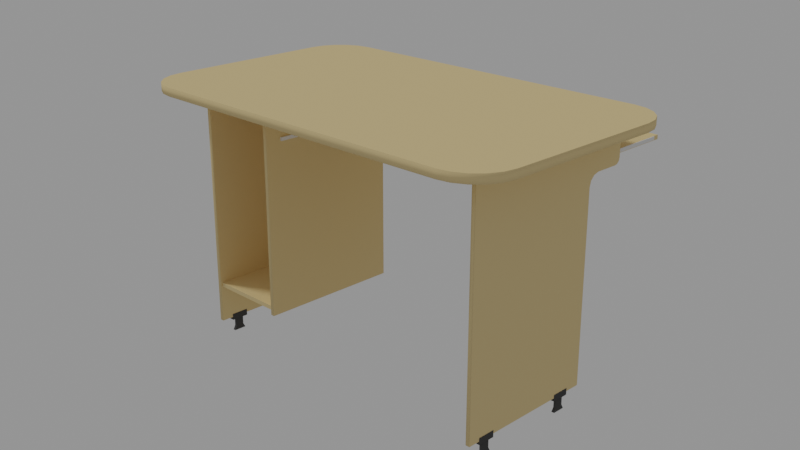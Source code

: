 # Source: desk.blend  (saved by Blender 3.4.6; exported with 4.5.12 LTS)
import bpy
from mathutils import Matrix  # noqa: F401  (used for matrix-valued properties, if any)

bpy.ops.wm.read_factory_settings(use_empty=True)
scene = bpy.context.scene
scene.name = 'Scene'

# ---- collections
col_collection = bpy.data.collections.new('Collection'); scene.collection.children.link(col_collection)

# ---- materials (node trees are filled in below, after node groups)
mat_porte_clavier = bpy.data.materials.new('Porte_Clavier')
mat_porte_clavier.use_transparent_shadow = False
mat_porte_clavier.diffuse_color = (0.7991, 0.7991, 0.7991, 1.0)
mat_porte_clavier.roughness = 1.0
mat_porte_clavier.specular_intensity = 0.0
mat_bureau_pied = bpy.data.materials.new('Bureau_pied')
mat_bureau_pied.use_transparent_shadow = False
mat_bureau_pied.diffuse_color = (0.07227, 0.07227, 0.07227, 1.0)
mat_bureau_pied.roughness = 1.0
mat_bureau_pied.specular_intensity = 0.0
mat_bureau = bpy.data.materials.new('Bureau')
mat_bureau.use_transparent_shadow = False
mat_bureau.diffuse_color = (0.7991, 0.6074, 0.3057, 1.0)
mat_bureau.roughness = 1.0
mat_bureau.specular_intensity = 0.0

# ---- material node trees

# ---- world
world_world = bpy.data.worlds.new('World'); scene.world = world_world
world_world.color = (0.2789, 0.2789, 0.2789)
world_world.use_sun_shadow = False
world_world.sun_shadow_jitter_overblur = 0.0

# ---- cameras
cam_camera = bpy.data.cameras.new('Camera')
cam_camera.clip_end = 100.0
cam_camera.ortho_scale = 7.314

# ---- lights
light_light = bpy.data.lights.new('Light', 'SUN')
light_light.transmission_factor = 0.0
light_light.angle = 0.1993
light_light.energy = 1.0
light_light.shadow_soft_size = 0.1
light_light.shadow_cascade_max_distance = 1000.0

# ---- meshes
me_cube_001 = bpy.data.meshes.new('Cube.001')
me_cube_001.from_pydata([(-1.0, -1.0, -1.0), (-1.0, -1.0, 1.0), (-1.0, 1.0, -1.0), (-1.0, 1.0, 1.0), (1.0, -1.0, -1.0), (1.0, -1.0, 1.0), (1.0, 1.0, -1.0), (1.0, 1.0, 1.0), (200.0, -1.01, -1.0), (200.0, -1.01, 1.0), (-7.629e-06, -1.01, -1.0), (-7.629e-06, -1.01, 1.0), (200.0, -0.99, -1.0), (200.0, -0.99, 1.0), (-7.629e-06, -0.99, -1.0), (-7.629e-06, -0.99, 1.0), (200.0, 1.0, -1.01), (200.0, -1.0, -1.01), (-1.526e-05, 1.0, -1.01), (0.0, -1.0, -1.01), (200.0, 1.0, -0.99), (200.0, -1.0, -0.99), (-1.526e-05, 1.0, -0.99), (0.0, -1.0, -0.99), (201.0, 1.0, 1.0), (201.0, -1.0, 1.0), (201.0, 1.0, -1.0), (201.0, -1.0, -1.0), (199.0, 1.0, 1.0), (199.0, -1.0, 1.0), (199.0, 1.0, -1.0), (199.0, -1.0, -1.0)], [], [(0, 1, 3, 2), (2, 3, 7, 6), (6, 7, 5, 4), (4, 5, 1, 0), (2, 6, 4, 0), (7, 3, 1, 5), (8, 9, 11, 10), (10, 11, 15, 14), (14, 15, 13, 12), (12, 13, 9, 8), (10, 14, 12, 8), (15, 11, 9, 13), (16, 17, 19, 18), (18, 19, 23, 22), (22, 23, 21, 20), (20, 21, 17, 16), (18, 22, 20, 16), (23, 19, 17, 21), (24, 25, 27, 26), (26, 27, 31, 30), (30, 31, 29, 28), (28, 29, 25, 24), (26, 30, 28, 24), (31, 27, 25, 29)])
_uv = me_cube_001.uv_layers.new(name='UVMap')
_uv.uv.foreach_set('vector', [0.375, 0.0, 0.625, 0.0, 0.625, 0.25, 0.375, 0.25, 0.375, 0.25, 0.625, 0.25, 0.625, 0.5, 0.375, 0.5, 0.375, 0.5, 0.625, 0.5, 0.625, 0.75, 0.375, 0.75, 0.375, 0.75, 0.625, 0.75, 0.625, 1.0, 0.375, 1.0, 0.125, 0.5, 0.375, 0.5, 0.375, 0.75, 0.125, 0.75, 0.625, 0.5, 0.875, 0.5, 0.875, 0.75, 0.625, 0.75, 0.375, 0.0, 0.625, 0.0, 0.625, 0.25, 0.375, 0.25, 0.375, 0.25, 0.625, 0.25, 0.625, 0.5, 0.375, 0.5, 0.375, 0.5, 0.625, 0.5, 0.625, 0.75, 0.375, 0.75, 0.375, 0.75, 0.625, 0.75, 0.625, 1.0, 0.375, 1.0, 0.125, 0.5, 0.375, 0.5, 0.375, 0.75, 0.125, 0.75, 0.625, 0.5, 0.875, 0.5, 0.875, 0.75, 0.625, 0.75, 0.375, 0.0, 0.625, 0.0, 0.625, 0.25, 0.375, 0.25, 0.375, 0.25, 0.625, 0.25, 0.625, 0.5, 0.375, 0.5, 0.375, 0.5, 0.625, 0.5, 0.625, 0.75, 0.375, 0.75, 0.375, 0.75, 0.625, 0.75, 0.625, 1.0, 0.375, 1.0, 0.125, 0.5, 0.375, 0.5, 0.375, 0.75, 0.125, 0.75, 0.625, 0.5, 0.875, 0.5, 0.875, 0.75, 0.625, 0.75, 0.375, 0.0, 0.625, 0.0, 0.625, 0.25, 0.375, 0.25, 0.375, 0.25, 0.625, 0.25, 0.625, 0.5, 0.375, 0.5, 0.375, 0.5, 0.625, 0.5, 0.625, 0.75, 0.375, 0.75, 0.375, 0.75, 0.625, 0.75, 0.625, 1.0, 0.375, 1.0, 0.125, 0.5, 0.375, 0.5, 0.375, 0.75, 0.125, 0.75, 0.625, 0.5, 0.875, 0.5, 0.875, 0.75, 0.625, 0.75])
me_cube_001.update()
me_bureau = bpy.data.meshes.new('Bureau')
me_bureau.from_pydata([(0.8184, 1.5, 2.644), (0.8184, 1.5, 2.684), (0.8184, -0.5, 2.644), (0.8184, -0.5, 2.684), (0.7757, 1.5, 2.644), (0.7757, 1.5, 2.684), (0.7757, -0.5, 2.644), (0.7757, -0.5, 2.684), (-2.13, 1.5, 2.644), (-2.13, 1.5, 2.684), (-2.13, -0.5, 2.644), (-2.13, -0.5, 2.684), (-2.173, 1.5, 2.644), (-2.173, 1.5, 2.684), (-2.173, -0.5, 2.644), (-2.173, -0.5, 2.684), (1.853, 0.3501, 0.1545), (1.853, 0.3501, 0.2317), (1.853, 0.1379, 0.1545), (1.853, 0.1379, 0.2317), (1.794, 0.3501, 0.1545), (1.794, 0.3501, 0.2317), (1.794, 0.1379, 0.1545), (1.794, 0.1379, 0.2317), (1.838, 0.1922, 0.1545), (1.838, 0.2959, 0.1545), (1.809, 0.1922, 0.1545), (1.809, 0.2959, 0.1545), (1.838, 0.1922, 0.05276), (1.838, 0.2959, 0.05276), (1.809, 0.1922, 0.05276), (1.809, 0.2959, 0.05276), (1.842, 0.1671, -0.0005112), (1.842, 0.321, -0.0005112), (1.805, 0.1671, -0.0005112), (1.805, 0.321, -0.0005112), (-2.677, -0.2973, 3.077), (-2.177, -0.7973, 3.077), (-2.652, -0.4518, 3.077), (-2.581, -0.5912, 3.077), (-2.47, -0.7018, 3.077), (-2.331, -0.7728, 3.077), (-2.177, -0.7973, 3.177), (-2.677, -0.2973, 3.177), (-2.331, -0.7728, 3.177), (-2.47, -0.7018, 3.177), (-2.581, -0.5912, 3.177), (-2.652, -0.4518, 3.177), (-2.177, 2.203, 3.077), (-2.677, 1.703, 3.077), (-2.331, 2.178, 3.077), (-2.47, 2.107, 3.077), (-2.581, 1.997, 3.077), (-2.652, 1.857, 3.077), (-2.677, 1.703, 3.177), (-2.177, 2.203, 3.177), (-2.652, 1.857, 3.177), (-2.581, 1.997, 3.177), (-2.47, 2.107, 3.177), (-2.331, 2.178, 3.177), (1.823, -0.7973, 3.077), (2.323, -0.2973, 3.077), (1.978, -0.7728, 3.077), (2.117, -0.7018, 3.077), (2.228, -0.5912, 3.077), (2.299, -0.4518, 3.077), (2.323, -0.2973, 3.177), (1.823, -0.7973, 3.177), (2.299, -0.4518, 3.177), (2.228, -0.5912, 3.177), (2.117, -0.7018, 3.177), (1.978, -0.7728, 3.177), (2.323, 1.703, 3.077), (1.823, 2.203, 3.077), (2.299, 1.857, 3.077), (2.228, 1.997, 3.077), (2.117, 2.107, 3.077), (1.978, 2.178, 3.077), (1.823, 2.203, 3.177), (2.323, 1.703, 3.177), (1.978, 2.178, 3.177), (2.117, 2.107, 3.177), (2.228, 1.997, 3.177), (2.299, 1.857, 3.177), (1.848, 1.694, 0.1928), (1.848, 1.694, 2.593), (1.848, -0.05622, 0.1928), (1.798, 1.694, 0.1928), (1.798, 1.694, 2.593), (1.798, -0.05622, 0.1928), (1.848, 1.694, 3.093), (1.848, -0.05622, 3.093), (1.798, -0.05622, 3.093), (1.798, 1.694, 3.093), (1.848, -0.5562, 3.093), (1.798, -0.5562, 3.093), (1.848, -0.1933, 2.593), (1.848, -0.05622, 2.456), (1.848, 0.08082, 2.593), (1.848, -0.05622, 2.73), (1.848, -0.1247, 2.574), (1.848, -0.07458, 2.524), (1.798, -0.05622, 2.456), (1.798, -0.1933, 2.593), (1.798, -0.05622, 2.73), (1.798, 0.08082, 2.593), (1.798, -0.07458, 2.524), (1.798, -0.1247, 2.574), (1.848, -0.5562, 2.665), (1.848, -0.4844, 2.593), (1.848, -0.5466, 2.629), (1.848, -0.5203, 2.602), (1.798, -0.4844, 2.593), (1.798, -0.5562, 2.665), (1.798, -0.5203, 2.602), (1.798, -0.5466, 2.629), (0.8484, 1.694, 0.5928), (0.8484, 1.694, 2.593), (0.8484, -0.05622, 0.5928), (0.7984, 1.694, 0.5928), (0.7984, 1.694, 2.593), (0.7984, -0.05622, 0.5928), (0.8484, 1.694, 3.093), (0.8484, -0.05622, 3.093), (0.7984, -0.05622, 3.093), (0.7984, 1.694, 3.093), (0.8484, -0.5562, 3.093), (0.7984, -0.5562, 3.093), (0.8484, -0.1933, 2.593), (0.8484, -0.05622, 2.456), (0.8484, 0.08082, 2.593), (0.8484, -0.05622, 2.73), (0.8484, -0.1247, 2.574), (0.8484, -0.07458, 2.524), (0.7984, -0.05622, 2.456), (0.7984, -0.1933, 2.593), (0.7984, -0.05622, 2.73), (0.7984, 0.08082, 2.593), (0.7984, -0.07458, 2.524), (0.7984, -0.1247, 2.574), (0.8484, -0.5562, 2.665), (0.8484, -0.4844, 2.593), (0.8484, -0.5466, 2.629), (0.8484, -0.5203, 2.602), (0.7984, -0.4844, 2.593), (0.7984, -0.5562, 2.665), (0.7984, -0.5203, 2.602), (0.7984, -0.5466, 2.629), (1.838, 1.673, 0.6414), (1.838, 1.673, 0.6914), (1.838, -0.02712, 0.6414), (1.838, -0.02712, 0.6914), (0.8089, 1.673, 0.6414), (0.8089, 1.673, 0.6914), (0.8089, -0.02712, 0.6414), (0.8089, -0.02712, 0.6914), (-2.152, 1.694, 0.1928), (-2.152, 1.694, 2.593), (-2.152, -0.05622, 0.1928), (-2.202, 1.694, 0.1928), (-2.202, 1.694, 2.593), (-2.202, -0.05622, 0.1928), (-2.152, 1.694, 3.093), (-2.152, -0.05622, 3.093), (-2.202, -0.05622, 3.093), (-2.202, 1.694, 3.093), (-2.152, -0.5562, 3.093), (-2.202, -0.5562, 3.093), (-2.152, -0.1933, 2.593), (-2.152, -0.05622, 2.456), (-2.152, 0.08082, 2.593), (-2.152, -0.05622, 2.73), (-2.152, -0.1247, 2.574), (-2.152, -0.07458, 2.524), (-2.202, -0.05622, 2.456), (-2.202, -0.1933, 2.593), (-2.202, -0.05622, 2.73), (-2.202, 0.08082, 2.593), (-2.202, -0.07458, 2.524), (-2.202, -0.1247, 2.574), (-2.152, -0.5562, 2.665), (-2.152, -0.4844, 2.593), (-2.152, -0.5466, 2.629), (-2.152, -0.5203, 2.602), (-2.202, -0.4844, 2.593), (-2.202, -0.5562, 2.665), (-2.202, -0.5203, 2.602), (-2.202, -0.5466, 2.629), (1.853, 1.55, 0.1545), (1.853, 1.55, 0.2317), (1.853, 1.338, 0.1545), (1.853, 1.338, 0.2317), (1.794, 1.55, 0.1545), (1.794, 1.55, 0.2317), (1.794, 1.338, 0.1545), (1.794, 1.338, 0.2317), (1.838, 1.392, 0.1545), (1.838, 1.496, 0.1545), (1.809, 1.392, 0.1545), (1.809, 1.496, 0.1545), (1.838, 1.392, 0.05276), (1.838, 1.496, 0.05276), (1.809, 1.392, 0.05276), (1.809, 1.496, 0.05276), (1.842, 1.367, -0.0005112), (1.842, 1.521, -0.0005112), (1.805, 1.367, -0.0005112), (1.805, 1.521, -0.0005112), (-2.147, 0.3501, 0.1545), (-2.147, 0.3501, 0.2317), (-2.147, 0.1379, 0.1545), (-2.147, 0.1379, 0.2317), (-2.206, 0.3501, 0.1545), (-2.206, 0.3501, 0.2317), (-2.206, 0.1379, 0.1545), (-2.206, 0.1379, 0.2317), (-2.162, 0.1922, 0.1545), (-2.162, 0.2959, 0.1545), (-2.191, 0.1922, 0.1545), (-2.191, 0.2959, 0.1545), (-2.162, 0.1922, 0.05276), (-2.162, 0.2959, 0.05276), (-2.191, 0.1922, 0.05276), (-2.191, 0.2959, 0.05276), (-2.158, 0.1671, -0.0005112), (-2.158, 0.321, -0.0005112), (-2.195, 0.1671, -0.0005112), (-2.195, 0.321, -0.0005112), (-2.147, 1.55, 0.1545), (-2.147, 1.55, 0.2317), (-2.147, 1.338, 0.1545), (-2.147, 1.338, 0.2317), (-2.206, 1.55, 0.1545), (-2.206, 1.55, 0.2317), (-2.206, 1.338, 0.1545), (-2.206, 1.338, 0.2317), (-2.162, 1.392, 0.1545), (-2.162, 1.496, 0.1545), (-2.191, 1.392, 0.1545), (-2.191, 1.496, 0.1545), (-2.162, 1.392, 0.05276), (-2.162, 1.496, 0.05276), (-2.191, 1.392, 0.05276), (-2.191, 1.496, 0.05276), (-2.158, 1.367, -0.0005112), (-2.158, 1.521, -0.0005112), (-2.195, 1.367, -0.0005112), (-2.195, 1.521, -0.0005112), (0.7816, 0.3819, 2.676), (0.7816, 0.3819, 2.726), (0.7816, -1.363, 2.676), (0.7816, -1.363, 2.726), (-2.135, 0.3819, 2.676), (-2.135, 0.3819, 2.726), (-2.135, -1.363, 2.676), (-2.135, -1.363, 2.726), (0.7942, 0.2324, 2.685), (0.7942, 0.2324, 2.725), (0.7942, -1.283, 2.685), (0.7942, -1.283, 2.725), (0.7735, 0.2324, 2.685), (0.7735, 0.2324, 2.725), (0.7735, -1.283, 2.685), (0.7735, -1.283, 2.725), (-2.124, 0.2324, 2.685), (-2.124, 0.2324, 2.725), (-2.124, -1.283, 2.685), (-2.124, -1.283, 2.725), (-2.144, 0.2324, 2.685), (-2.144, 0.2324, 2.725), (-2.144, -1.283, 2.685), (-2.144, -1.283, 2.725)], [], [(0, 1, 3, 2), (2, 3, 7, 6), (6, 7, 5, 4), (4, 5, 1, 0), (2, 6, 4, 0), (7, 3, 1, 5), (8, 9, 11, 10), (10, 11, 15, 14), (14, 15, 13, 12), (12, 13, 9, 8), (10, 14, 12, 8), (15, 11, 9, 13), (16, 17, 19, 18), (18, 19, 23, 22), (22, 23, 21, 20), (20, 21, 17, 16), (18, 22, 26, 24), (23, 19, 17, 21), (27, 25, 29, 31), (16, 18, 24, 25), (22, 20, 27, 26), (20, 16, 25, 27), (31, 29, 33, 35), (24, 26, 30, 28), (26, 27, 31, 30), (25, 24, 28, 29), (32, 34, 35, 33), (28, 30, 34, 32), (30, 31, 35, 34), (29, 28, 32, 33), (66, 68, 69, 70, 71, 67, 42, 44, 45, 46, 47, 43, 54, 56, 57, 58, 59, 55, 78, 80, 81, 82, 83, 79), (79, 72, 61, 66), (55, 48, 73, 78), (36, 38, 39, 40, 41, 37, 60, 62, 63, 64, 65, 61, 72, 74, 75, 76, 77, 73, 48, 50, 51, 52, 53, 49), (43, 36, 49, 54), (36, 43, 47, 38), (38, 47, 46, 39), (39, 46, 45, 40), (40, 45, 44, 41), (41, 44, 42, 37), (78, 73, 77, 80), (80, 77, 76, 81), (81, 76, 75, 82), (82, 75, 74, 83), (83, 74, 72, 79), (48, 55, 59, 50), (50, 59, 58, 51), (51, 58, 57, 52), (52, 57, 56, 53), (53, 56, 54, 49), (60, 67, 71, 62), (62, 71, 70, 63), (63, 70, 69, 64), (64, 69, 68, 65), (65, 68, 66, 61), (67, 60, 37, 42), (86, 97, 102, 89), (92, 104, 103, 112, 114, 115, 113, 95), (88, 105, 104, 92, 93), (87, 88, 85, 84), (86, 89, 87, 84), (92, 91, 90, 93), (84, 85, 98, 97, 86), (85, 88, 93, 90), (89, 102, 105, 88, 87), (96, 99, 91, 94, 108, 110, 111, 109), (113, 108, 94, 95), (91, 92, 95, 94), (96, 100, 101, 97, 98, 99), (102, 106, 107, 103, 104, 105), (96, 103, 107, 100), (100, 107, 106, 101), (101, 106, 102, 97), (99, 98, 85, 90, 91), (108, 113, 115, 110), (110, 115, 114, 111), (111, 114, 112, 109), (103, 96, 109, 112), (118, 129, 134, 121), (124, 136, 135, 144, 146, 147, 145, 127), (120, 137, 136, 124, 125), (119, 120, 117, 116), (118, 121, 119, 116), (124, 123, 122, 125), (116, 117, 130, 129, 118), (117, 120, 125, 122), (121, 134, 137, 120, 119), (128, 131, 123, 126, 140, 142, 143, 141), (145, 140, 126, 127), (123, 124, 127, 126), (128, 132, 133, 129, 130, 131), (134, 138, 139, 135, 136, 137), (128, 135, 139, 132), (132, 139, 138, 133), (133, 138, 134, 129), (131, 130, 117, 122, 123), (140, 145, 147, 142), (142, 147, 146, 143), (143, 146, 144, 141), (135, 128, 141, 144), (148, 149, 151, 150), (150, 151, 155, 154), (154, 155, 153, 152), (152, 153, 149, 148), (150, 154, 152, 148), (155, 151, 149, 153), (158, 169, 174, 161), (164, 176, 175, 184, 186, 187, 185, 167), (160, 177, 176, 164, 165), (159, 160, 157, 156), (158, 161, 159, 156), (164, 163, 162, 165), (156, 157, 170, 169, 158), (157, 160, 165, 162), (161, 174, 177, 160, 159), (168, 171, 163, 166, 180, 182, 183, 181), (185, 180, 166, 167), (163, 164, 167, 166), (168, 172, 173, 169, 170, 171), (174, 178, 179, 175, 176, 177), (168, 175, 179, 172), (172, 179, 178, 173), (173, 178, 174, 169), (171, 170, 157, 162, 163), (180, 185, 187, 182), (182, 187, 186, 183), (183, 186, 184, 181), (175, 168, 181, 184), (188, 189, 191, 190), (190, 191, 195, 194), (194, 195, 193, 192), (192, 193, 189, 188), (190, 194, 198, 196), (195, 191, 189, 193), (199, 197, 201, 203), (188, 190, 196, 197), (194, 192, 199, 198), (192, 188, 197, 199), (203, 201, 205, 207), (196, 198, 202, 200), (198, 199, 203, 202), (197, 196, 200, 201), (204, 206, 207, 205), (200, 202, 206, 204), (202, 203, 207, 206), (201, 200, 204, 205), (208, 209, 211, 210), (210, 211, 215, 214), (214, 215, 213, 212), (212, 213, 209, 208), (210, 214, 218, 216), (215, 211, 209, 213), (219, 217, 221, 223), (208, 210, 216, 217), (214, 212, 219, 218), (212, 208, 217, 219), (223, 221, 225, 227), (216, 218, 222, 220), (218, 219, 223, 222), (217, 216, 220, 221), (224, 226, 227, 225), (220, 222, 226, 224), (222, 223, 227, 226), (221, 220, 224, 225), (228, 229, 231, 230), (230, 231, 235, 234), (234, 235, 233, 232), (232, 233, 229, 228), (230, 234, 238, 236), (235, 231, 229, 233), (239, 237, 241, 243), (228, 230, 236, 237), (234, 232, 239, 238), (232, 228, 237, 239), (243, 241, 245, 247), (236, 238, 242, 240), (238, 239, 243, 242), (237, 236, 240, 241), (244, 246, 247, 245), (240, 242, 246, 244), (242, 243, 247, 246), (241, 240, 244, 245), (248, 249, 251, 250), (250, 251, 255, 254), (254, 255, 253, 252), (252, 253, 249, 248), (250, 254, 252, 248), (255, 251, 249, 253), (256, 257, 259, 258), (258, 259, 263, 262), (262, 263, 261, 260), (260, 261, 257, 256), (258, 262, 260, 256), (263, 259, 257, 261), (264, 265, 267, 266), (266, 267, 271, 270), (270, 271, 269, 268), (268, 269, 265, 264), (266, 270, 268, 264), (271, 267, 265, 269)])
me_bureau.polygons.foreach_set('use_smooth', [0, 0, 0, 0, 0, 0, 0, 0, 0, 0, 0, 0, 0, 0, 0, 0, 0, 0, 0, 0, 0, 0, 0, 0, 0, 0, 0, 0, 0, 0, 0, 1, 1, 0, 1, 1, 1, 1, 1, 1, 1, 1, 1, 1, 1, 1, 1, 1, 1, 1, 1, 1, 1, 1, 1, 1, 1, 0, 0, 1, 1, 1, 0, 1, 0, 0, 1, 1, 0, 0, 1, 1, 1, 0, 1, 1, 1, 1, 1, 0, 0, 1, 1, 1, 0, 1, 0, 0, 1, 1, 0, 0, 1, 1, 1, 0, 1, 1, 1, 1, 0, 0, 0, 0, 0, 0, 1, 0, 0, 1, 1, 1, 0, 1, 0, 0, 1, 1, 0, 0, 1, 1, 1, 0, 1, 1, 1, 1, 0, 0, 0, 0, 0, 0, 0, 0, 0, 0, 0, 0, 0, 0, 0, 0, 0, 0, 0, 0, 0, 0, 0, 0, 0, 0, 0, 0, 0, 0, 0, 0, 0, 0, 0, 0, 0, 0, 0, 0, 0, 0, 0, 0, 0, 0, 0, 0, 0, 0, 0, 0, 0, 0, 0, 0, 0, 0, 0, 0, 0, 0, 0, 0, 0, 0, 0, 0, 0, 0, 0, 0])
me_bureau.polygons.foreach_set('material_index', [0, 0, 0, 0, 0, 0, 0, 0, 0, 0, 0, 0, 1, 1, 1, 1, 1, 1, 1, 1, 1, 1, 1, 1, 1, 1, 1, 1, 1, 1, 2, 2, 2, 2, 2, 2, 2, 2, 2, 2, 2, 2, 2, 2, 2, 2, 2, 2, 2, 2, 2, 2, 2, 2, 2, 2, 2, 2, 2, 2, 2, 2, 2, 2, 2, 2, 2, 2, 2, 2, 2, 2, 2, 2, 2, 2, 2, 2, 2, 2, 2, 2, 2, 2, 2, 2, 2, 2, 2, 2, 2, 2, 2, 2, 2, 2, 2, 2, 2, 2, 2, 2, 2, 2, 2, 2, 2, 2, 2, 2, 2, 2, 2, 2, 2, 2, 2, 2, 2, 2, 2, 2, 2, 2, 2, 2, 2, 2, 1, 1, 1, 1, 1, 1, 1, 1, 1, 1, 1, 1, 1, 1, 1, 1, 1, 1, 1, 1, 1, 1, 1, 1, 1, 1, 1, 1, 1, 1, 1, 1, 1, 1, 1, 1, 1, 1, 1, 1, 1, 1, 1, 1, 1, 1, 1, 1, 1, 1, 1, 1, 1, 1, 2, 2, 2, 2, 2, 2, 0, 0, 0, 0, 0, 0, 0, 0, 0, 0, 0, 0])
_uv = me_bureau.uv_layers.new(name='UVMap')
_uv.uv.foreach_set('vector', [0.375, 0.0, 0.625, 0.0, 0.625, 0.25, 0.375, 0.25, 0.375, 0.25, 0.625, 0.25, 0.625, 0.5, 0.375, 0.5, 0.375, 0.5, 0.625, 0.5, 0.625, 0.75, 0.375, 0.75, 0.375, 0.75, 0.625, 0.75, 0.625, 1.0, 0.375, 1.0, 0.125, 0.5, 0.375, 0.5, 0.375, 0.75, 0.125, 0.75, 0.625, 0.5, 0.875, 0.5, 0.875, 0.75, 0.625, 0.75, 0.375, 0.0, 0.625, 0.0, 0.625, 0.25, 0.375, 0.25, 0.375, 0.25, 0.625, 0.25, 0.625, 0.5, 0.375, 0.5, 0.375, 0.5, 0.625, 0.5, 0.625, 0.75, 0.375, 0.75, 0.375, 0.75, 0.625, 0.75, 0.625, 1.0, 0.375, 1.0, 0.125, 0.5, 0.375, 0.5, 0.375, 0.75, 0.125, 0.75, 0.625, 0.5, 0.875, 0.5, 0.875, 0.75, 0.625, 0.75, 0.375, 0.0, 0.625, 0.0, 0.625, 0.25, 0.375, 0.25, 0.375, 0.25, 0.625, 0.25, 0.625, 0.5, 0.375, 0.5, 0.375, 0.5, 0.625, 0.5, 0.625, 0.75, 0.375, 0.75, 0.375, 0.75, 0.625, 0.75, 0.625, 1.0, 0.375, 1.0, 0.375, 0.25, 0.375, 0.5, 0.375, 0.5, 0.375, 0.25, 0.625, 0.5, 0.875, 0.5, 0.875, 0.75, 0.625, 0.75, 0.375, 0.75, 0.375, 1.0, 0.375, 1.0, 0.375, 0.75, 0.375, 0.0, 0.375, 0.25, 0.375, 0.25, 0.375, 0.0, 0.375, 0.5, 0.375, 0.75, 0.375, 0.75, 0.375, 0.5, 0.375, 0.75, 0.375, 1.0, 0.375, 1.0, 0.375, 0.75, 0.375, 0.75, 0.375, 1.0, 0.375, 1.0, 0.375, 0.75, 0.375, 0.25, 0.375, 0.5, 0.375, 0.5, 0.375, 0.25, 0.375, 0.5, 0.375, 0.75, 0.375, 0.75, 0.375, 0.5, 0.375, 0.0, 0.375, 0.25, 0.375, 0.25, 0.375, 0.0, 0.125, 0.5, 0.375, 0.5, 0.375, 0.75, 0.125, 0.75, 0.375, 0.25, 0.375, 0.5, 0.375, 0.5, 0.375, 0.25, 0.375, 0.5, 0.375, 0.75, 0.375, 0.75, 0.375, 0.5, 0.375, 0.0, 0.375, 0.25, 0.375, 0.25, 0.375, 0.0, 0.125, 0.5417, 0.1262, 0.5288, 0.1298, 0.5172, 0.1353, 0.508, 0.1423, 0.502, 0.15, 0.5, 0.35, 0.5, 0.3577, 0.502, 0.3647, 0.508, 0.3702, 0.5172, 0.3738, 0.5288, 0.375, 0.5417, 0.375, 0.7083, 0.3738, 0.7212, 0.3702, 0.7328, 0.3647, 0.742, 0.3577, 0.748, 0.35, 0.75, 0.15, 0.75, 0.1423, 0.748, 0.1353, 0.742, 0.1298, 0.7328, 0.1262, 0.7212, 0.125, 0.7083, 0.375, 0.04167, 0.625, 0.04167, 0.625, 0.2083, 0.375, 0.2083, 0.375, 0.775, 0.625, 0.775, 0.625, 0.975, 0.375, 0.975, 0.625, 0.5417, 0.6262, 0.5288, 0.6298, 0.5172, 0.6353, 0.508, 0.6423, 0.502, 0.65, 0.5, 0.85, 0.5, 0.8577, 0.502, 0.8647, 0.508, 0.8702, 0.5172, 0.8738, 0.5288, 0.875, 0.5417, 0.875, 0.7083, 0.8738, 0.7212, 0.8702, 0.7328, 0.8647, 0.742, 0.8577, 0.748, 0.85, 0.75, 0.65, 0.75, 0.6423, 0.748, 0.6353, 0.742, 0.6298, 0.7328, 0.6262, 0.7212, 0.625, 0.7083, 0.375, 0.5417, 0.625, 0.5417, 0.625, 0.7083, 0.375, 0.7083, 0.625, 0.5417, 0.375, 0.5417, 0.375, 0.5288, 0.625, 0.5288, 0.625, 0.5288, 0.375, 0.5288, 0.375, 0.5172, 0.625, 0.5172, 0.625, 0.5172, 0.375, 0.5172, 0.375, 0.4897, 0.625, 0.4897, 0.625, 0.4897, 0.375, 0.4897, 0.375, 0.4827, 0.625, 0.4827, 0.625, 0.4827, 0.375, 0.4827, 0.375, 0.475, 0.625, 0.475, 0.375, 0.975, 0.625, 0.975, 0.625, 0.9827, 0.375, 0.9827, 0.375, 0.9827, 0.625, 0.9827, 0.625, 1.0, 0.375, 1.0, 0.375, 0.0, 0.625, 0.0, 0.625, 0.01718, 0.375, 0.01718, 0.375, 0.01718, 0.625, 0.01718, 0.625, 0.02879, 0.375, 0.02879, 0.375, 0.02879, 0.625, 0.02879, 0.625, 0.04167, 0.375, 0.04167, 0.625, 0.775, 0.375, 0.775, 0.375, 0.7673, 0.625, 0.7673, 0.625, 0.7673, 0.375, 0.7673, 0.375, 0.7603, 0.625, 0.7603, 0.625, 0.7603, 0.375, 0.7603, 0.375, 0.7328, 0.625, 0.7328, 0.625, 0.7328, 0.375, 0.7328, 0.375, 0.7212, 0.625, 0.7212, 0.625, 0.7212, 0.375, 0.7212, 0.375, 0.7083, 0.625, 0.7083, 0.625, 0.275, 0.375, 0.275, 0.375, 0.2673, 0.625, 0.2673, 0.625, 0.2673, 0.375, 0.2673, 0.375, 0.2603, 0.625, 0.2603, 0.625, 0.2603, 0.375, 0.2603, 0.375, 0.2328, 0.625, 0.2328, 0.625, 0.2328, 0.375, 0.2328, 0.375, 0.2212, 0.625, 0.2212, 0.625, 0.2212, 0.375, 0.2212, 0.375, 0.2083, 0.625, 0.2083, 0.375, 0.275, 0.625, 0.275, 0.625, 0.475, 0.375, 0.475, 0.375, 0.25, 0.6079, 0.25, 0.6079, 0.5, 0.375, 0.5, 0.625, 0.5, 0.625, 0.5, 0.625, 0.5, 0.625, 0.5, 0.625, 0.5, 0.625, 0.5, 0.625, 0.5, 0.625, 0.5, 0.625, 0.75, 0.625, 0.5171, 0.625, 0.5, 0.625, 0.5, 0.625, 0.75, 0.375, 0.75, 0.625, 0.75, 0.625, 1.0, 0.375, 1.0, 0.125, 0.5, 0.375, 0.5, 0.375, 0.75, 0.125, 0.75, 0.625, 0.5, 0.875, 0.5, 0.875, 0.75, 0.625, 0.75, 0.375, 0.0, 0.625, 0.0, 0.625, 0.2329, 0.6079, 0.25, 0.375, 0.25, 0.625, 1.0, 0.625, 0.75, 0.625, 0.75, 0.625, 1.0, 0.375, 0.5, 0.6079, 0.5, 0.625, 0.5171, 0.625, 0.75, 0.375, 0.75, 0.625, 0.25, 0.625, 0.25, 0.625, 0.25, 0.625, 0.25, 0.625, 0.25, 0.625, 0.25, 0.625, 0.25, 0.625, 0.25, 0.625, 0.5, 0.625, 0.25, 0.625, 0.25, 0.625, 0.5, 0.875, 0.5, 0.625, 0.5, 0.625, 0.5, 0.875, 0.5, 0.625, 0.25, 0.625, 0.25, 0.625, 0.25, 0.625, 0.25, 0.625, 0.2329, 0.625, 0.25, 0.6079, 0.5, 0.6164, 0.5, 0.6227, 0.5, 0.625, 0.5, 0.625, 0.5, 0.625, 0.5171, 0.625, 0.25, 0.625, 0.5, 0.625, 0.5, 0.625, 0.25, 0.625, 0.25, 0.625, 0.5, 0.6164, 0.5, 0.6164, 0.25, 0.6164, 0.25, 0.6164, 0.5, 0.6079, 0.5, 0.6079, 0.25, 0.625, 0.25, 0.625, 0.2329, 0.625, 0.0, 0.625, 0.0, 0.625, 0.25, 0.625, 0.25, 0.625, 0.5, 0.625, 0.5, 0.625, 0.25, 0.625, 0.25, 0.625, 0.5, 0.625, 0.5, 0.625, 0.25, 0.625, 0.25, 0.625, 0.5, 0.625, 0.5, 0.625, 0.25, 0.625, 0.5, 0.625, 0.25, 0.625, 0.25, 0.625, 0.5, 0.375, 0.25, 0.6079, 0.25, 0.6079, 0.5, 0.375, 0.5, 0.625, 0.5, 0.625, 0.5, 0.625, 0.5, 0.625, 0.5, 0.625, 0.5, 0.625, 0.5, 0.625, 0.5, 0.625, 0.5, 0.625, 0.75, 0.625, 0.5171, 0.625, 0.5, 0.625, 0.5, 0.625, 0.75, 0.375, 0.75, 0.625, 0.75, 0.625, 1.0, 0.375, 1.0, 0.125, 0.5, 0.375, 0.5, 0.375, 0.75, 0.125, 0.75, 0.625, 0.5, 0.875, 0.5, 0.875, 0.75, 0.625, 0.75, 0.375, 0.0, 0.625, 0.0, 0.625, 0.2329, 0.6079, 0.25, 0.375, 0.25, 0.625, 1.0, 0.625, 0.75, 0.625, 0.75, 0.625, 1.0, 0.375, 0.5, 0.6079, 0.5, 0.625, 0.5171, 0.625, 0.75, 0.375, 0.75, 0.625, 0.25, 0.625, 0.25, 0.625, 0.25, 0.625, 0.25, 0.625, 0.25, 0.625, 0.25, 0.625, 0.25, 0.625, 0.25, 0.625, 0.5, 0.625, 0.25, 0.625, 0.25, 0.625, 0.5, 0.875, 0.5, 0.625, 0.5, 0.625, 0.5, 0.875, 0.5, 0.625, 0.25, 0.625, 0.25, 0.625, 0.25, 0.625, 0.25, 0.625, 0.2329, 0.625, 0.25, 0.6079, 0.5, 0.6164, 0.5, 0.6227, 0.5, 0.625, 0.5, 0.625, 0.5, 0.625, 0.5171, 0.625, 0.25, 0.625, 0.5, 0.625, 0.5, 0.625, 0.25, 0.625, 0.25, 0.625, 0.5, 0.6164, 0.5, 0.6164, 0.25, 0.6164, 0.25, 0.6164, 0.5, 0.6079, 0.5, 0.6079, 0.25, 0.625, 0.25, 0.625, 0.2329, 0.625, 0.0, 0.625, 0.0, 0.625, 0.25, 0.625, 0.25, 0.625, 0.5, 0.625, 0.5, 0.625, 0.25, 0.625, 0.25, 0.625, 0.5, 0.625, 0.5, 0.625, 0.25, 0.625, 0.25, 0.625, 0.5, 0.625, 0.5, 0.625, 0.25, 0.625, 0.5, 0.625, 0.25, 0.625, 0.25, 0.625, 0.5, 0.375, 0.0, 0.625, 0.0, 0.625, 0.25, 0.375, 0.25, 0.375, 0.25, 0.625, 0.25, 0.625, 0.5, 0.375, 0.5, 0.375, 0.5, 0.625, 0.5, 0.625, 0.75, 0.375, 0.75, 0.375, 0.75, 0.625, 0.75, 0.625, 1.0, 0.375, 1.0, 0.125, 0.5, 0.375, 0.5, 0.375, 0.75, 0.125, 0.75, 0.625, 0.5, 0.875, 0.5, 0.875, 0.75, 0.625, 0.75, 0.375, 0.25, 0.6079, 0.25, 0.6079, 0.5, 0.375, 0.5, 0.625, 0.5, 0.625, 0.5, 0.625, 0.5, 0.625, 0.5, 0.625, 0.5, 0.625, 0.5, 0.625, 0.5, 0.625, 0.5, 0.625, 0.75, 0.625, 0.5171, 0.625, 0.5, 0.625, 0.5, 0.625, 0.75, 0.375, 0.75, 0.625, 0.75, 0.625, 1.0, 0.375, 1.0, 0.125, 0.5, 0.375, 0.5, 0.375, 0.75, 0.125, 0.75, 0.625, 0.5, 0.875, 0.5, 0.875, 0.75, 0.625, 0.75, 0.375, 0.0, 0.625, 0.0, 0.625, 0.2329, 0.6079, 0.25, 0.375, 0.25, 0.625, 1.0, 0.625, 0.75, 0.625, 0.75, 0.625, 1.0, 0.375, 0.5, 0.6079, 0.5, 0.625, 0.5171, 0.625, 0.75, 0.375, 0.75, 0.625, 0.25, 0.625, 0.25, 0.625, 0.25, 0.625, 0.25, 0.625, 0.25, 0.625, 0.25, 0.625, 0.25, 0.625, 0.25, 0.625, 0.5, 0.625, 0.25, 0.625, 0.25, 0.625, 0.5, 0.875, 0.5, 0.625, 0.5, 0.625, 0.5, 0.875, 0.5, 0.625, 0.25, 0.625, 0.25, 0.625, 0.25, 0.625, 0.25, 0.625, 0.2329, 0.625, 0.25, 0.6079, 0.5, 0.6164, 0.5, 0.6227, 0.5, 0.625, 0.5, 0.625, 0.5, 0.625, 0.5171, 0.625, 0.25, 0.625, 0.5, 0.625, 0.5, 0.625, 0.25, 0.625, 0.25, 0.625, 0.5, 0.6164, 0.5, 0.6164, 0.25, 0.6164, 0.25, 0.6164, 0.5, 0.6079, 0.5, 0.6079, 0.25, 0.625, 0.25, 0.625, 0.2329, 0.625, 0.0, 0.625, 0.0, 0.625, 0.25, 0.625, 0.25, 0.625, 0.5, 0.625, 0.5, 0.625, 0.25, 0.625, 0.25, 0.625, 0.5, 0.625, 0.5, 0.625, 0.25, 0.625, 0.25, 0.625, 0.5, 0.625, 0.5, 0.625, 0.25, 0.625, 0.5, 0.625, 0.25, 0.625, 0.25, 0.625, 0.5, 0.375, 0.0, 0.625, 0.0, 0.625, 0.25, 0.375, 0.25, 0.375, 0.25, 0.625, 0.25, 0.625, 0.5, 0.375, 0.5, 0.375, 0.5, 0.625, 0.5, 0.625, 0.75, 0.375, 0.75, 0.375, 0.75, 0.625, 0.75, 0.625, 1.0, 0.375, 1.0, 0.375, 0.25, 0.375, 0.5, 0.375, 0.5, 0.375, 0.25, 0.625, 0.5, 0.875, 0.5, 0.875, 0.75, 0.625, 0.75, 0.375, 0.75, 0.375, 1.0, 0.375, 1.0, 0.375, 0.75, 0.375, 0.0, 0.375, 0.25, 0.375, 0.25, 0.375, 0.0, 0.375, 0.5, 0.375, 0.75, 0.375, 0.75, 0.375, 0.5, 0.375, 0.75, 0.375, 1.0, 0.375, 1.0, 0.375, 0.75, 0.375, 0.75, 0.375, 1.0, 0.375, 1.0, 0.375, 0.75, 0.375, 0.25, 0.375, 0.5, 0.375, 0.5, 0.375, 0.25, 0.375, 0.5, 0.375, 0.75, 0.375, 0.75, 0.375, 0.5, 0.375, 0.0, 0.375, 0.25, 0.375, 0.25, 0.375, 0.0, 0.125, 0.5, 0.375, 0.5, 0.375, 0.75, 0.125, 0.75, 0.375, 0.25, 0.375, 0.5, 0.375, 0.5, 0.375, 0.25, 0.375, 0.5, 0.375, 0.75, 0.375, 0.75, 0.375, 0.5, 0.375, 0.0, 0.375, 0.25, 0.375, 0.25, 0.375, 0.0, 0.375, 0.0, 0.625, 0.0, 0.625, 0.25, 0.375, 0.25, 0.375, 0.25, 0.625, 0.25, 0.625, 0.5, 0.375, 0.5, 0.375, 0.5, 0.625, 0.5, 0.625, 0.75, 0.375, 0.75, 0.375, 0.75, 0.625, 0.75, 0.625, 1.0, 0.375, 1.0, 0.375, 0.25, 0.375, 0.5, 0.375, 0.5, 0.375, 0.25, 0.625, 0.5, 0.875, 0.5, 0.875, 0.75, 0.625, 0.75, 0.375, 0.75, 0.375, 1.0, 0.375, 1.0, 0.375, 0.75, 0.375, 0.0, 0.375, 0.25, 0.375, 0.25, 0.375, 0.0, 0.375, 0.5, 0.375, 0.75, 0.375, 0.75, 0.375, 0.5, 0.375, 0.75, 0.375, 1.0, 0.375, 1.0, 0.375, 0.75, 0.375, 0.75, 0.375, 1.0, 0.375, 1.0, 0.375, 0.75, 0.375, 0.25, 0.375, 0.5, 0.375, 0.5, 0.375, 0.25, 0.375, 0.5, 0.375, 0.75, 0.375, 0.75, 0.375, 0.5, 0.375, 0.0, 0.375, 0.25, 0.375, 0.25, 0.375, 0.0, 0.125, 0.5, 0.375, 0.5, 0.375, 0.75, 0.125, 0.75, 0.375, 0.25, 0.375, 0.5, 0.375, 0.5, 0.375, 0.25, 0.375, 0.5, 0.375, 0.75, 0.375, 0.75, 0.375, 0.5, 0.375, 0.0, 0.375, 0.25, 0.375, 0.25, 0.375, 0.0, 0.375, 0.0, 0.625, 0.0, 0.625, 0.25, 0.375, 0.25, 0.375, 0.25, 0.625, 0.25, 0.625, 0.5, 0.375, 0.5, 0.375, 0.5, 0.625, 0.5, 0.625, 0.75, 0.375, 0.75, 0.375, 0.75, 0.625, 0.75, 0.625, 1.0, 0.375, 1.0, 0.375, 0.25, 0.375, 0.5, 0.375, 0.5, 0.375, 0.25, 0.625, 0.5, 0.875, 0.5, 0.875, 0.75, 0.625, 0.75, 0.375, 0.75, 0.375, 1.0, 0.375, 1.0, 0.375, 0.75, 0.375, 0.0, 0.375, 0.25, 0.375, 0.25, 0.375, 0.0, 0.375, 0.5, 0.375, 0.75, 0.375, 0.75, 0.375, 0.5, 0.375, 0.75, 0.375, 1.0, 0.375, 1.0, 0.375, 0.75, 0.375, 0.75, 0.375, 1.0, 0.375, 1.0, 0.375, 0.75, 0.375, 0.25, 0.375, 0.5, 0.375, 0.5, 0.375, 0.25, 0.375, 0.5, 0.375, 0.75, 0.375, 0.75, 0.375, 0.5, 0.375, 0.0, 0.375, 0.25, 0.375, 0.25, 0.375, 0.0, 0.125, 0.5, 0.375, 0.5, 0.375, 0.75, 0.125, 0.75, 0.375, 0.25, 0.375, 0.5, 0.375, 0.5, 0.375, 0.25, 0.375, 0.5, 0.375, 0.75, 0.375, 0.75, 0.375, 0.5, 0.375, 0.0, 0.375, 0.25, 0.375, 0.25, 0.375, 0.0, 0.375, 0.0, 0.625, 0.0, 0.625, 0.25, 0.375, 0.25, 0.375, 0.25, 0.625, 0.25, 0.625, 0.5, 0.375, 0.5, 0.375, 0.5, 0.625, 0.5, 0.625, 0.75, 0.375, 0.75, 0.375, 0.75, 0.625, 0.75, 0.625, 1.0, 0.375, 1.0, 0.125, 0.5, 0.375, 0.5, 0.375, 0.75, 0.125, 0.75, 0.625, 0.5, 0.875, 0.5, 0.875, 0.75, 0.625, 0.75, 0.375, 0.0, 0.625, 0.0, 0.625, 0.25, 0.375, 0.25, 0.375, 0.25, 0.625, 0.25, 0.625, 0.5, 0.375, 0.5, 0.375, 0.5, 0.625, 0.5, 0.625, 0.75, 0.375, 0.75, 0.375, 0.75, 0.625, 0.75, 0.625, 1.0, 0.375, 1.0, 0.125, 0.5, 0.375, 0.5, 0.375, 0.75, 0.125, 0.75, 0.625, 0.5, 0.875, 0.5, 0.875, 0.75, 0.625, 0.75, 0.375, 0.0, 0.625, 0.0, 0.625, 0.25, 0.375, 0.25, 0.375, 0.25, 0.625, 0.25, 0.625, 0.5, 0.375, 0.5, 0.375, 0.5, 0.625, 0.5, 0.625, 0.75, 0.375, 0.75, 0.375, 0.75, 0.625, 0.75, 0.625, 1.0, 0.375, 1.0, 0.125, 0.5, 0.375, 0.5, 0.375, 0.75, 0.125, 0.75, 0.625, 0.5, 0.875, 0.5, 0.875, 0.75, 0.625, 0.75])
me_bureau.materials.append(mat_porte_clavier)
me_bureau.materials.append(mat_bureau_pied)
me_bureau.materials.append(mat_bureau)
me_bureau.update()

# ---- objects
ob_light = bpy.data.objects.new('Light', light_light)
ob_camera = bpy.data.objects.new('Camera', cam_camera)
ob_cube_001 = bpy.data.objects.new('Cube.001', me_cube_001)
ob_bureau = bpy.data.objects.new('Bureau', me_bureau)

# ---- transforms, parenting, visibility, modifiers, constraints
ob_light.location = (2.739, 5.981, 5.765)
ob_light.rotation_euler = (0.6503, 0.05522, 1.866)
ob_light.lock_rotations_4d = False
ob_light.empty_display_type = 'ARROWS'
ob_light.color = (0.0, 0.0, 0.0, 0.0)
ob_light.lineart.crease_threshold = 0.0
ob_camera.location = (-8.355, 8.808, 6.13)
ob_camera.rotation_euler = (1.204, 2.167e-06, 3.927)
ob_camera.lock_rotations_4d = False
ob_camera.empty_display_type = 'ARROWS'
ob_camera.color = (0.0, 0.0, 0.0, 0.0)
ob_camera.display_type = 'WIRE'
ob_camera.lineart.crease_threshold = 0.0
ob_cube_001.location = (-10.0, 0.0, 10.0)
ob_cube_001.scale = (0.1, 10.0, 10.0)
ob_cube_001.hide_select = True
ob_cube_001.hide_render = True
ob_bureau.location = (0.0, 0.0, 0.0)
_vg = ob_bureau.vertex_groups.new(name='Group')
_vg.add([248, 249, 250, 251, 252, 253, 254, 255], 1.0, 'REPLACE')
_m = ob_bureau.modifiers.new('Armature', 'ARMATURE')
_m.vertex_group = 'Group'

# ---- collection membership
col_collection.objects.link(ob_light)
col_collection.objects.link(ob_camera)
col_collection.objects.link(ob_cube_001)
col_collection.objects.link(ob_bureau)

# ---- scene / render settings (as saved in the file)
scene.camera = ob_camera
scene.frame_start = 1; scene.frame_end = 250; scene.frame_set(0)
scene.render.engine = 'BLENDER_EEVEE_NEXT'
scene.cycles.sampling_pattern = 'TABULATED_SOBOL'
scene.cycles.use_light_tree = False
scene.eevee.use_gtao = True
scene.view_settings.view_transform = 'Filmic'
bpy.context.view_layer.update()
